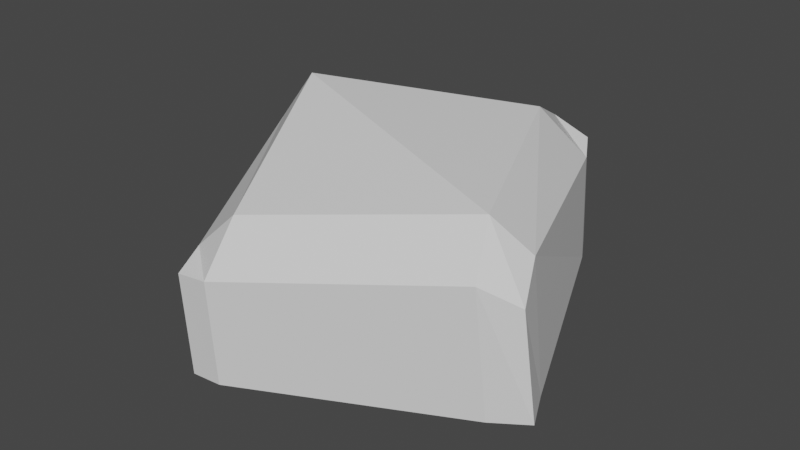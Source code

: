 # Source: Butter_Pat.blend  (saved by Blender 2.81.16; exported with 4.5.12 LTS)
import bpy
from mathutils import Matrix  # noqa: F401  (used for matrix-valued properties, if any)

bpy.ops.wm.read_factory_settings(use_empty=True)
scene = bpy.context.scene
scene.name = 'Scene'

# ---- collections
col_collection = bpy.data.collections.new('Collection'); scene.collection.children.link(col_collection)

# ---- materials (node trees are filled in below, after node groups)
mat_material = bpy.data.materials.new('Material')
mat_material.alpha_threshold = 0.0
mat_material.use_transparent_shadow = False
mat_material.line_color = (0.0, 0.0, 0.0, 1.0)

# ---- material node trees
mat_material.use_nodes = True; mat_material.node_tree.nodes.clear()
_N = mat_material.node_tree.nodes; _L = mat_material.node_tree.links
n0 = _N.new('ShaderNodeOutputMaterial'); n0.name = 'Material Output'; n0.location = (300, 300)
n1 = _N.new('ShaderNodeBsdfPrincipled'); n1.name = 'Principled BSDF'; n1.location = (10, 300)
n1.distribution = 'GGX'
n1.subsurface_method = 'BURLEY'
n1.inputs[2].default_value = 0.4
n1.inputs[3].default_value = 1.45
n1.inputs[27].default_value = (0.0, 0.0, 0.0, 1.0)
n1.inputs[28].default_value = 1.0
_L.new(n1.outputs[0], n0.inputs[0])
n0.is_active_output = True

# ---- world
world_world = bpy.data.worlds.new('World'); scene.world = world_world
world_world.use_nodes = True; world_world.node_tree.nodes.clear()
_N = world_world.node_tree.nodes; _L = world_world.node_tree.links
n0 = _N.new('ShaderNodeOutputWorld'); n0.name = 'World Output'; n0.location = (300, 300)
n1 = _N.new('ShaderNodeBackground'); n1.name = 'Background'; n1.location = (10, 300)
n1.inputs[0].default_value = (0.05088, 0.05088, 0.05088, 1.0)
_L.new(n1.outputs[0], n0.inputs[0])
n0.is_active_output = True
world_world.color = (0.05088, 0.05088, 0.05088)
world_world.use_sun_shadow = False
world_world.sun_shadow_jitter_overblur = 0.0

# ---- meshes
me_cube = bpy.data.meshes.new('Cube')
me_cube.from_pydata([(0.7341, 0.8928, 2.222), (0.7141, 0.9381, -0.6392), (0.9958, -0.2199, 1.713), (0.9771, -0.212, -1.036), (-0.352, 0.6345, 2.943), (-0.3746, 0.6441, -0.1304), (-0.08918, -0.5153, 2.533), (-0.1116, -0.506, -0.5267), (-0.1616, -0.3819, -0.4725), (1.008, -0.1018, 1.78), (-0.1339, -0.3935, 3.062), (0.9884, -0.09372, -1.015), (-0.3536, 0.4956, 3.377), (0.7687, 0.7956, -0.7), (-0.3813, 0.5074, -0.1574), (0.8001, 0.7595, 2.71), (-0.2606, 0.687, -0.1809), (0.05169, -0.4767, 2.945), (0.02404, -0.4652, -0.5891), (-0.2398, 0.6781, 2.733), (-0.00616, -0.343, 0.5252), (0.0517, -0.3335, 4.327), (-0.1636, 0.5145, 4.051), (-0.2259, 0.5463, 0.8402), (0.8595, -0.2558, -0.9833), (0.5832, 0.8502, 2.888), (0.8356, -0.105, 2.906), (0.6315, 0.7131, 3.76), (0.5749, 0.8963, -0.5751), (0.859, -0.2437, 1.961), (0.8293, -0.1336, 0.131), (0.6096, 0.7557, 0.4461)], [], [(21, 10, 6, 17), (18, 17, 6, 7), (14, 12, 4, 5), (30, 11, 3, 24), (11, 9, 2, 3), (28, 25, 0, 1), (13, 15, 9, 11), (31, 13, 11, 30), (7, 6, 10, 8), (22, 12, 10, 21), (19, 4, 12, 22), (28, 1, 13, 31), (1, 0, 15, 13), (8, 10, 12, 14), (5, 16, 23, 14), (25, 19, 22, 27), (27, 22, 21, 26), (14, 23, 20, 8), (5, 4, 19, 16), (8, 20, 18, 7), (24, 29, 17, 18), (26, 21, 17, 29), (9, 26, 29, 2), (3, 2, 29, 24), (15, 27, 26, 9), (0, 25, 27, 15), (16, 28, 31, 23), (23, 31, 30, 20), (16, 19, 25, 28), (20, 30, 24, 18)])
_uv = me_cube.uv_layers.new(name='UVMap')
_uv.uv.foreach_set('vector', [0.8412, 0.7235, 0.875, 0.7235, 0.875, 0.75, 0.8412, 0.75, 0.375, 0.9662, 0.625, 0.9662, 0.625, 1.0, 0.375, 1.0, 0.375, 0.2195, 0.625, 0.2195, 0.625, 0.25, 0.375, 0.25, 0.3404, 0.7235, 0.375, 0.7235, 0.375, 0.75, 0.3404, 0.75, 0.375, 0.7235, 0.625, 0.7235, 0.625, 0.75, 0.375, 0.75, 0.375, 0.4654, 0.625, 0.4654, 0.625, 0.5, 0.375, 0.5, 0.375, 0.5305, 0.625, 0.5305, 0.625, 0.7235, 0.375, 0.7235, 0.3404, 0.5305, 0.375, 0.5305, 0.375, 0.7235, 0.3404, 0.7235, 0.375, 0.0, 0.625, 0.0, 0.625, 0.02652, 0.375, 0.02652, 0.8412, 0.5305, 0.875, 0.5305, 0.875, 0.7235, 0.8412, 0.7235, 0.8412, 0.5, 0.875, 0.5, 0.875, 0.5305, 0.8412, 0.5305, 0.3404, 0.5, 0.375, 0.5, 0.375, 0.5305, 0.3404, 0.5305, 0.375, 0.5, 0.625, 0.5, 0.625, 0.5305, 0.375, 0.5305, 0.375, 0.02652, 0.625, 0.02652, 0.625, 0.2195, 0.375, 0.2195, 0.125, 0.5, 0.1588, 0.5, 0.1588, 0.5305, 0.125, 0.5305, 0.6596, 0.5, 0.8412, 0.5, 0.8412, 0.5305, 0.6596, 0.5305, 0.6596, 0.5305, 0.8412, 0.5305, 0.8412, 0.7235, 0.6596, 0.7235, 0.125, 0.5305, 0.1588, 0.5305, 0.1588, 0.7235, 0.125, 0.7235, 0.375, 0.25, 0.625, 0.25, 0.625, 0.2838, 0.375, 0.2838, 0.125, 0.7235, 0.1588, 0.7235, 0.1588, 0.75, 0.125, 0.75, 0.375, 0.7846, 0.625, 0.7846, 0.625, 0.9662, 0.375, 0.9662, 0.6596, 0.7235, 0.8412, 0.7235, 0.8412, 0.75, 0.6596, 0.75, 0.625, 0.7235, 0.6596, 0.7235, 0.6596, 0.75, 0.625, 0.75, 0.375, 0.75, 0.625, 0.75, 0.625, 0.7846, 0.375, 0.7846, 0.625, 0.5305, 0.6596, 0.5305, 0.6596, 0.7235, 0.625, 0.7235, 0.625, 0.5, 0.6596, 0.5, 0.6596, 0.5305, 0.625, 0.5305, 0.1588, 0.5, 0.3404, 0.5, 0.3404, 0.5305, 0.1588, 0.5305, 0.1588, 0.5305, 0.3404, 0.5305, 0.3404, 0.7235, 0.1588, 0.7235, 0.375, 0.2838, 0.625, 0.2838, 0.625, 0.4654, 0.375, 0.4654, 0.1588, 0.7235, 0.3404, 0.7235, 0.3404, 0.75, 0.1588, 0.75])
me_cube.materials.append(mat_material)
me_cube.use_remesh_preserve_volume = False
me_cube.use_remesh_preserve_attributes = False
me_cube.use_mirror_vertex_groups = False
me_cube.update()

# ---- objects
ob_cube = bpy.data.objects.new('Cube', me_cube)

# ---- transforms, parenting, visibility, modifiers, constraints
ob_cube.location = (0.0, 0.0, 0.0)
ob_cube.rotation_euler = (0.0, -0.0, -1.415)
ob_cube.scale = (0.09363, 0.09363, 0.01364)
ob_cube.lock_rotations_4d = False
ob_cube.empty_display_type = 'ARROWS'
ob_cube.lineart.crease_threshold = 0.0

# ---- collection membership
col_collection.objects.link(ob_cube)

# ---- scene / render settings (as saved in the file)
scene.frame_start = 1; scene.frame_end = 250; scene.frame_set(0)
scene.render.engine = 'BLENDER_EEVEE_NEXT'
scene.cycles.use_denoising = False
scene.cycles.samples = 128
scene.cycles.sampling_pattern = 'TABULATED_SOBOL'
scene.cycles.use_adaptive_sampling = False
scene.cycles.use_light_tree = False
scene.view_settings.view_transform = 'Filmic'
bpy.context.view_layer.update()

# ---- added for rendering (the .blend has no active camera and no usable light): camera, sun
cam_auto = bpy.data.cameras.new('AutoCamera')
cam_auto.lens = 50.0
cam_auto.sensor_width = 36.0
cam_auto.clip_end = 1000.0
ob_auto_camera = bpy.data.objects.new('AutoCamera', cam_auto)
scene.collection.objects.link(ob_auto_camera)
ob_auto_camera.location = (0.234389, -0.278212, 0.190663)
ob_auto_camera.rotation_euler = (1.09748, -7.21219e-08, 0.694738)
scene.camera = ob_auto_camera
light_auto_sun = bpy.data.lights.new('AutoSun', 'SUN')
light_auto_sun.energy = 3.0
light_auto_sun.angle = 0.0523599
ob_auto_sun = bpy.data.objects.new('AutoSun', light_auto_sun)
scene.collection.objects.link(ob_auto_sun)
ob_auto_sun.rotation_euler = (0.872665, 0.174533, 0.523599)
bpy.context.view_layer.update()

